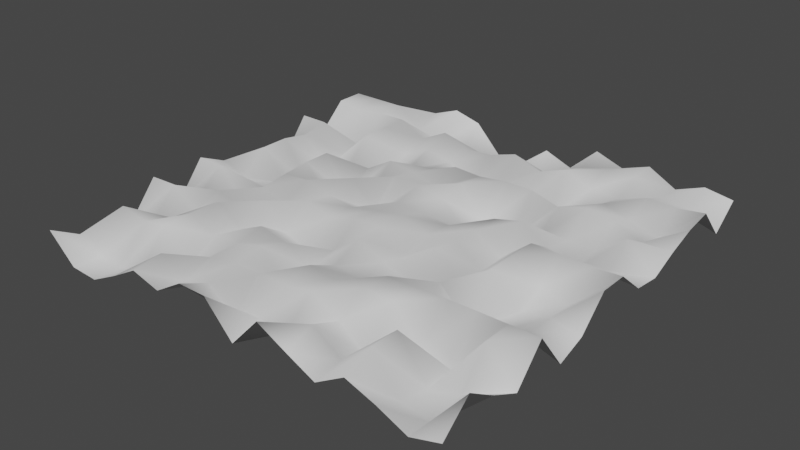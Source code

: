 # Source: noisyPlane.blend  (saved by Blender 3.1.7; exported with 4.5.12 LTS)
import bpy
from mathutils import Matrix  # noqa: F401  (used for matrix-valued properties, if any)

bpy.ops.wm.read_factory_settings(use_empty=True)
scene = bpy.context.scene
scene.name = 'Scene'

# ---- collections
col_collection = bpy.data.collections.new('Collection'); scene.collection.children.link(col_collection)

# ---- world
world_world = bpy.data.worlds.new('World'); scene.world = world_world
world_world.use_nodes = True; world_world.node_tree.nodes.clear()
_N = world_world.node_tree.nodes; _L = world_world.node_tree.links
n0 = _N.new('ShaderNodeOutputWorld'); n0.name = 'World Output'; n0.location = (300, 300)
n1 = _N.new('ShaderNodeBackground'); n1.name = 'Background'; n1.location = (10, 300)
n1.inputs[0].default_value = (0.05088, 0.05088, 0.05088, 1.0)
_L.new(n1.outputs[0], n0.inputs[0])
n0.is_active_output = True
world_world.color = (0.05088, 0.05088, 0.05088)
world_world.use_sun_shadow = False
world_world.sun_shadow_jitter_overblur = 0.0

# ---- meshes
me_landscape_001 = bpy.data.meshes.new('Landscape.001')
me_landscape_001.from_pydata([(-5.0, -5.0, 0.6722), (-5.0, -4.333, 0.3106), (-5.0, -3.667, 0.2489), (-5.0, -3.0, 0.123), (-5.0, -2.333, 0.9116), (-5.0, -1.667, 0.1199), (-5.0, -1.0, 0.92), (-5.0, -0.3333, 0.6185), (-5.0, 0.3333, 0.1453), (-5.0, 1.0, 0.2173), (-5.0, 1.667, 0.1124), (-5.0, 2.333, 0.92), (-5.0, 3.0, 0.3123), (-5.0, 3.667, 0.92), (-5.0, 4.333, 0.92), (-5.0, 5.0, 0.3705), (-4.333, -5.0, 0.0575), (-4.333, -4.333, 0.02808), (-4.333, -3.667, 0.92), (-4.333, -3.0, 0.2794), (-4.333, -2.333, 0.92), (-4.333, -1.667, 0.4614), (-4.333, -1.0, 0.92), (-4.333, -0.3333, 0.376), (-4.333, 0.3333, 0.92), (-4.333, 1.0, 0.92), (-4.333, 1.667, 0.8051), (-4.333, 2.333, 0.9167), (-4.333, 3.0, 0.08714), (-4.333, 3.667, 0.8384), (-4.333, 4.333, 0.92), (-4.333, 5.0, 0.5401), (-3.667, -5.0, 0.01645), (-3.667, -4.333, 0.002863), (-3.667, -3.667, 0.7883), (-3.667, -3.0, 0.6125), (-3.667, -2.333, 0.5123), (-3.667, -1.667, 0.753), (-3.667, -1.0, 0.2119), (-3.667, -0.3333, 0.342), (-3.667, 0.3333, 0.2079), (-3.667, 1.0, 1.386e-06), (-3.667, 1.667, 0.1191), (-3.667, 2.333, 0.2633), (-3.667, 3.0, 0.2065), (-3.667, 3.667, 0.9139), (-3.667, 4.333, 0.92), (-3.667, 5.0, 0.5247), (-3.0, -5.0, 0.3395), (-3.0, -4.333, 0.2046), (-3.0, -3.667, 0.92), (-3.0, -3.0, 0.92), (-3.0, -2.333, 0.92), (-3.0, -1.667, 0.5593), (-3.0, -1.0, 0.7899), (-3.0, -0.3333, 0.8613), (-3.0, 0.3333, 0.92), (-3.0, 1.0, 0.92), (-3.0, 1.667, 0.2955), (-3.0, 2.333, 0.9132), (-3.0, 3.0, 0.92), (-3.0, 3.667, 0.92), (-3.0, 4.333, 0.438), (-3.0, 5.0, 0.6743), (-2.333, -5.0, 0.7062), (-2.333, -4.333, 0.7955), (-2.333, -3.667, 0.2516), (-2.333, -3.0, 0.6392), (-2.333, -2.333, 0.5155), (-2.333, -1.667, 0.92), (-2.333, -1.0, 0.6254), (-2.333, -0.3333, 0.92), (-2.333, 0.3333, 0.2393), (-2.333, 1.0, 0.08382), (-2.333, 1.667, 0.5021), (-2.333, 2.333, 0.1425), (-2.333, 3.0, 0.3951), (-2.333, 3.667, 0.5965), (-2.333, 4.333, 0.3052), (-2.333, 5.0, 0.92), (-1.667, -5.0, 0.5206), (-1.667, -4.333, 0.4323), (-1.667, -3.667, 0.6644), (-1.667, -3.0, 0.6963), (-1.667, -2.333, 0.8073), (-1.667, -1.667, 0.3851), (-1.667, -1.0, 0.8678), (-1.667, -0.3333, 0.7484), (-1.667, 0.3333, 0.92), (-1.667, 1.0, 0.3531), (-1.667, 1.667, 0.8735), (-1.667, 2.333, 0.4724), (-1.667, 3.0, 0.7045), (-1.667, 3.667, 0.92), (-1.667, 4.333, 0.3014), (-1.667, 5.0, 0.747), (-1.0, -5.0, 0.92), (-1.0, -4.333, 0.6314), (-1.0, -3.667, 0.7591), (-1.0, -3.0, 0.8631), (-1.0, -2.333, 0.6668), (-1.0, -1.667, 0.1595), (-1.0, -1.0, 0.718), (-1.0, -0.3333, 0.6837), (-1.0, 0.3333, 0.3262), (-1.0, 1.0, 0.92), (-1.0, 1.667, 0.7896), (-1.0, 2.333, 0.6561), (-1.0, 3.0, 0.5801), (-1.0, 3.667, 0.6817), (-1.0, 4.333, 0.3143), (-1.0, 5.0, 0.05922), (-0.3333, -5.0, 0.92), (-0.3333, -4.333, 0.1768), (-0.3333, -3.667, 0.788), (-0.3333, -3.0, 0.1957), (-0.3333, -2.333, 0.3342), (-0.3333, -1.667, 0.4432), (-0.3333, -1.0, 0.8879), (-0.3333, -0.3333, 0.8099), (-0.3333, 0.3333, 0.7667), (-0.3333, 1.0, 0.9179), (-0.3333, 1.667, 0.6234), (-0.3333, 2.333, 0.8752), (-0.3333, 3.0, 0.1454), (-0.3333, 3.667, 0.7239), (-0.3333, 4.333, 0.08259), (-0.3333, 5.0, 0.01232), (0.3333, -5.0, 0.1986), (0.3333, -4.333, 0.3958), (0.3333, -3.667, 0.7922), (0.3333, -3.0, 0.92), (0.3333, -2.333, 0.6217), (0.3333, -1.667, 0.92), (0.3333, -1.0, 0.92), (0.3333, -0.3333, 0.92), (0.3333, 0.3333, 0.7017), (0.3333, 1.0, 0.792), (0.3333, 1.667, 0.92), (0.3333, 2.333, 0.84), (0.3333, 3.0, 0.3445), (0.3333, 3.667, 0.92), (0.3333, 4.333, 0.05769), (0.3333, 5.0, 0.5742), (1.0, -5.0, 0.92), (1.0, -4.333, 0.3683), (1.0, -3.667, 0.92), (1.0, -3.0, 0.8543), (1.0, -2.333, 0.5767), (1.0, -1.667, 0.6351), (1.0, -1.0, 0.5392), (1.0, -0.3333, 0.7101), (1.0, 0.3333, 0.6536), (1.0, 1.0, 0.2282), (1.0, 1.667, 0.1907), (1.0, 2.333, 0.92), (1.0, 3.0, 0.2492), (1.0, 3.667, 0.6911), (1.0, 4.333, 0.285), (1.0, 5.0, 0.3158), (1.667, -5.0, 0.5865), (1.667, -4.333, 0.8121), (1.667, -3.667, 0.5552), (1.667, -3.0, 0.92), (1.667, -2.333, 0.881), (1.667, -1.667, 0.4566), (1.667, -1.0, 0.92), (1.667, -0.3333, 0.81), (1.667, 0.3333, 0.765), (1.667, 1.0, 0.7577), (1.667, 1.667, 0.02739), (1.667, 2.333, 0.92), (1.667, 3.0, 0.004263), (1.667, 3.667, 0.92), (1.667, 4.333, 0.7425), (1.667, 5.0, 0.92), (2.333, -5.0, 0.2708), (2.333, -4.333, 0.3899), (2.333, -3.667, 0.09537), (2.333, -3.0, 0.92), (2.333, -2.333, 0.8956), (2.333, -1.667, 0.7001), (2.333, -1.0, 0.3928), (2.333, -0.3333, 0.3488), (2.333, 0.3333, 0.3838), (2.333, 1.0, 0.92), (2.333, 1.667, 0.3052), (2.333, 2.333, 0.7385), (2.333, 3.0, 0.2305), (2.333, 3.667, 0.6691), (2.333, 4.333, 0.8842), (2.333, 5.0, 0.6899), (3.0, -5.0, 0.6708), (3.0, -4.333, 0.92), (3.0, -3.667, 0.92), (3.0, -3.0, 0.116), (3.0, -2.333, 0.9136), (3.0, -1.667, 0.04619), (3.0, -1.0, 0.92), (3.0, -0.3333, 0.92), (3.0, 0.3333, 0.92), (3.0, 1.0, 0.5461), (3.0, 1.667, 0.4505), (3.0, 2.333, 0.92), (3.0, 3.0, 0.7674), (3.0, 3.667, 0.6315), (3.0, 4.333, 0.92), (3.0, 5.0, 0.92), (3.667, -5.0, 0.4404), (3.667, -4.333, 0.1221), (3.667, -3.667, 0.02165), (3.667, -3.0, 0.03051), (3.667, -2.333, 0.92), (3.667, -1.667, 0.1608), (3.667, -1.0, 0.2412), (3.667, -0.3333, 0.5042), (3.667, 0.3333, 0.9067), (3.667, 1.0, 0.3426), (3.667, 1.667, 0.441), (3.667, 2.333, 0.8049), (3.667, 3.0, 0.5998), (3.667, 3.667, 0.8517), (3.667, 4.333, 0.6078), (3.667, 5.0, 0.5637), (4.333, -5.0, 0.1486), (4.333, -4.333, 0.02484), (4.333, -3.667, 0.2057), (4.333, -3.0, 0.92), (4.333, -2.333, 0.92), (4.333, -1.667, 0.4179), (4.333, -1.0, 0.4184), (4.333, -0.3333, 0.3708), (4.333, 0.3333, 0.876), (4.333, 1.0, 0.503), (4.333, 1.667, 0.92), (4.333, 2.333, 0.5809), (4.333, 3.0, 0.4037), (4.333, 3.667, 0.8292), (4.333, 4.333, 0.5448), (4.333, 5.0, 0.817), (5.0, -5.0, 0.3511), (5.0, -4.333, 0.92), (5.0, -3.667, 0.5032), (5.0, -3.0, 0.1808), (5.0, -2.333, 0.92), (5.0, -1.667, 0.05432), (5.0, -1.0, 0.279), (5.0, -0.3333, 0.92), (5.0, 0.3333, 0.92), (5.0, 1.0, 0.3689), (5.0, 1.667, 0.2976), (5.0, 2.333, 0.585), (5.0, 3.0, 0.8099), (5.0, 3.667, 0.92), (5.0, 4.333, 0.1863), (5.0, 5.0, 0.7102)], [], [(16, 17, 0), (17, 1, 0), (17, 18, 1), (18, 2, 1), (18, 19, 2), (19, 3, 2), (19, 20, 3), (20, 4, 3), (20, 21, 4), (21, 5, 4), (21, 22, 5), (22, 6, 5), (22, 23, 6), (23, 7, 6), (23, 24, 7), (24, 8, 7), (24, 25, 8), (25, 9, 8), (25, 26, 9), (26, 10, 9), (26, 27, 10), (27, 11, 10), (27, 28, 11), (28, 12, 11), (28, 29, 12), (29, 13, 12), (29, 30, 13), (30, 14, 13), (30, 31, 14), (31, 15, 14), (32, 33, 16), (33, 17, 16), (33, 34, 17), (34, 18, 17), (34, 35, 18), (35, 19, 18), (35, 36, 19), (36, 20, 19), (36, 37, 20), (37, 21, 20), (37, 38, 21), (38, 22, 21), (38, 39, 22), (39, 23, 22), (39, 40, 23), (40, 24, 23), (40, 41, 24), (41, 25, 24), (41, 42, 25), (42, 26, 25), (42, 43, 26), (43, 27, 26), (43, 44, 27), (44, 28, 27), (44, 45, 28), (45, 29, 28), (45, 46, 29), (46, 30, 29), (46, 47, 30), (47, 31, 30), (48, 49, 32), (49, 33, 32), (49, 50, 33), (50, 34, 33), (50, 51, 34), (51, 35, 34), (51, 52, 35), (52, 36, 35), (52, 53, 36), (53, 37, 36), (53, 54, 37), (54, 38, 37), (54, 55, 38), (55, 39, 38), (55, 56, 39), (56, 40, 39), (56, 57, 40), (57, 41, 40), (57, 58, 41), (58, 42, 41), (58, 59, 42), (59, 43, 42), (59, 60, 43), (60, 44, 43), (60, 61, 44), (61, 45, 44), (61, 62, 45), (62, 46, 45), (62, 63, 46), (63, 47, 46), (64, 65, 48), (65, 49, 48), (65, 66, 49), (66, 50, 49), (66, 67, 50), (67, 51, 50), (67, 68, 51), (68, 52, 51), (68, 69, 52), (69, 53, 52), (69, 70, 53), (70, 54, 53), (70, 71, 54), (71, 55, 54), (71, 72, 55), (72, 56, 55), (72, 73, 56), (73, 57, 56), (73, 74, 57), (74, 58, 57), (74, 75, 58), (75, 59, 58), (75, 76, 59), (76, 60, 59), (76, 77, 60), (77, 61, 60), (77, 78, 61), (78, 62, 61), (78, 79, 62), (79, 63, 62), (80, 81, 64), (81, 65, 64), (81, 82, 65), (82, 66, 65), (82, 83, 66), (83, 67, 66), (83, 84, 67), (84, 68, 67), (84, 85, 68), (85, 69, 68), (85, 86, 69), (86, 70, 69), (86, 87, 70), (87, 71, 70), (87, 88, 71), (88, 72, 71), (88, 89, 72), (89, 73, 72), (89, 90, 73), (90, 74, 73), (90, 91, 74), (91, 75, 74), (91, 92, 75), (92, 76, 75), (92, 93, 76), (93, 77, 76), (93, 94, 77), (94, 78, 77), (94, 95, 78), (95, 79, 78), (96, 97, 80), (97, 81, 80), (97, 98, 81), (98, 82, 81), (98, 99, 82), (99, 83, 82), (99, 100, 83), (100, 84, 83), (100, 101, 84), (101, 85, 84), (101, 102, 85), (102, 86, 85), (102, 103, 86), (103, 87, 86), (103, 104, 87), (104, 88, 87), (104, 105, 88), (105, 89, 88), (105, 106, 89), (106, 90, 89), (106, 107, 90), (107, 91, 90), (107, 108, 91), (108, 92, 91), (108, 109, 92), (109, 93, 92), (109, 110, 93), (110, 94, 93), (110, 111, 94), (111, 95, 94), (112, 113, 96), (113, 97, 96), (113, 114, 97), (114, 98, 97), (114, 115, 98), (115, 99, 98), (115, 116, 99), (116, 100, 99), (116, 117, 100), (117, 101, 100), (117, 118, 101), (118, 102, 101), (118, 119, 102), (119, 103, 102), (119, 120, 103), (120, 104, 103), (120, 121, 104), (121, 105, 104), (121, 122, 105), (122, 106, 105), (122, 123, 106), (123, 107, 106), (123, 124, 107), (124, 108, 107), (124, 125, 108), (125, 109, 108), (125, 126, 109), (126, 110, 109), (126, 127, 110), (127, 111, 110), (128, 129, 112), (129, 113, 112), (129, 130, 113), (130, 114, 113), (130, 131, 114), (131, 115, 114), (131, 132, 115), (132, 116, 115), (132, 133, 116), (133, 117, 116), (133, 134, 117), (134, 118, 117), (134, 135, 118), (135, 119, 118), (135, 136, 119), (136, 120, 119), (136, 137, 120), (137, 121, 120), (137, 138, 121), (138, 122, 121), (138, 139, 122), (139, 123, 122), (139, 140, 123), (140, 124, 123), (140, 141, 124), (141, 125, 124), (141, 142, 125), (142, 126, 125), (142, 143, 126), (143, 127, 126), (144, 145, 128), (145, 129, 128), (145, 146, 129), (146, 130, 129), (146, 147, 130), (147, 131, 130), (147, 148, 131), (148, 132, 131), (148, 149, 132), (149, 133, 132), (149, 150, 133), (150, 134, 133), (150, 151, 134), (151, 135, 134), (151, 152, 135), (152, 136, 135), (152, 153, 136), (153, 137, 136), (153, 154, 137), (154, 138, 137), (154, 155, 138), (155, 139, 138), (155, 156, 139), (156, 140, 139), (156, 157, 140), (157, 141, 140), (157, 158, 141), (158, 142, 141), (158, 159, 142), (159, 143, 142), (160, 161, 144), (161, 145, 144), (161, 162, 145), (162, 146, 145), (162, 163, 146), (163, 147, 146), (163, 164, 147), (164, 148, 147), (164, 165, 148), (165, 149, 148), (165, 166, 149), (166, 150, 149), (166, 167, 150), (167, 151, 150), (167, 168, 151), (168, 152, 151), (168, 169, 152), (169, 153, 152), (169, 170, 153), (170, 154, 153), (170, 171, 154), (171, 155, 154), (171, 172, 155), (172, 156, 155), (172, 173, 156), (173, 157, 156), (173, 174, 157), (174, 158, 157), (174, 175, 158), (175, 159, 158), (176, 177, 160), (177, 161, 160), (177, 178, 161), (178, 162, 161), (178, 179, 162), (179, 163, 162), (179, 180, 163), (180, 164, 163), (180, 181, 164), (181, 165, 164), (181, 182, 165), (182, 166, 165), (182, 183, 166), (183, 167, 166), (183, 184, 167), (184, 168, 167), (184, 185, 168), (185, 169, 168), (185, 186, 169), (186, 170, 169), (186, 187, 170), (187, 171, 170), (187, 188, 171), (188, 172, 171), (188, 189, 172), (189, 173, 172), (189, 190, 173), (190, 174, 173), (190, 191, 174), (191, 175, 174), (192, 193, 176), (193, 177, 176), (193, 194, 177), (194, 178, 177), (194, 195, 178), (195, 179, 178), (195, 196, 179), (196, 180, 179), (196, 197, 180), (197, 181, 180), (197, 198, 181), (198, 182, 181), (198, 199, 182), (199, 183, 182), (199, 200, 183), (200, 184, 183), (200, 201, 184), (201, 185, 184), (201, 202, 185), (202, 186, 185), (202, 203, 186), (203, 187, 186), (203, 204, 187), (204, 188, 187), (204, 205, 188), (205, 189, 188), (205, 206, 189), (206, 190, 189), (206, 207, 190), (207, 191, 190), (208, 209, 192), (209, 193, 192), (209, 210, 193), (210, 194, 193), (210, 211, 194), (211, 195, 194), (211, 212, 195), (212, 196, 195), (212, 213, 196), (213, 197, 196), (213, 214, 197), (214, 198, 197), (214, 215, 198), (215, 199, 198), (215, 216, 199), (216, 200, 199), (216, 217, 200), (217, 201, 200), (217, 218, 201), (218, 202, 201), (218, 219, 202), (219, 203, 202), (219, 220, 203), (220, 204, 203), (220, 221, 204), (221, 205, 204), (221, 222, 205), (222, 206, 205), (222, 223, 206), (223, 207, 206), (224, 225, 208), (225, 209, 208), (225, 226, 209), (226, 210, 209), (226, 227, 210), (227, 211, 210), (227, 228, 211), (228, 212, 211), (228, 229, 212), (229, 213, 212), (229, 230, 213), (230, 214, 213), (230, 231, 214), (231, 215, 214), (231, 232, 215), (232, 216, 215), (232, 233, 216), (233, 217, 216), (233, 234, 217), (234, 218, 217), (234, 235, 218), (235, 219, 218), (235, 236, 219), (236, 220, 219), (236, 237, 220), (237, 221, 220), (237, 238, 221), (238, 222, 221), (238, 239, 222), (239, 223, 222), (240, 241, 224), (241, 225, 224), (241, 242, 225), (242, 226, 225), (242, 243, 226), (243, 227, 226), (243, 244, 227), (244, 228, 227), (244, 245, 228), (245, 229, 228), (245, 246, 229), (246, 230, 229), (246, 247, 230), (247, 231, 230), (247, 248, 231), (248, 232, 231), (248, 249, 232), (249, 233, 232), (249, 250, 233), (250, 234, 233), (250, 251, 234), (251, 235, 234), (251, 252, 235), (252, 236, 235), (252, 253, 236), (253, 237, 236), (253, 254, 237), (254, 238, 237), (254, 255, 238), (255, 239, 238)])
me_landscape_001.polygons.foreach_set('use_smooth', [True] * 450)
me_landscape_001.use_remesh_fix_poles = True
me_landscape_001.use_remesh_preserve_attributes = False
me_landscape_001.update()

# ---- objects
ob_landscape_001 = bpy.data.objects.new('Landscape.001', me_landscape_001)

# ---- transforms, parenting, visibility, modifiers, constraints
ob_landscape_001.location = (0.0, 0.0, 0.0)

# ---- collection membership
col_collection.objects.link(ob_landscape_001)

# ---- scene / render settings (as saved in the file)
scene.frame_start = 1; scene.frame_end = 250; scene.frame_set(1)
scene.render.engine = 'BLENDER_EEVEE_NEXT'
scene.cycles.sampling_pattern = 'TABULATED_SOBOL'
scene.cycles.use_light_tree = False
scene.view_settings.view_transform = 'Filmic'
bpy.context.view_layer.update()

# ---- added for rendering (the .blend has no active camera and no usable light): camera, sun
cam_auto = bpy.data.cameras.new('AutoCamera')
cam_auto.lens = 50.0
cam_auto.sensor_width = 36.0
cam_auto.clip_end = 1000.0
ob_auto_camera = bpy.data.objects.new('AutoCamera', cam_auto)
scene.collection.objects.link(ob_auto_camera)
ob_auto_camera.location = (13.1123, -15.7348, 10.9498)
ob_auto_camera.rotation_euler = (1.09748, -7.21219e-08, 0.694738)
scene.camera = ob_auto_camera
light_auto_sun = bpy.data.lights.new('AutoSun', 'SUN')
light_auto_sun.energy = 3.0
light_auto_sun.angle = 0.0523599
ob_auto_sun = bpy.data.objects.new('AutoSun', light_auto_sun)
scene.collection.objects.link(ob_auto_sun)
ob_auto_sun.rotation_euler = (0.872665, 0.174533, 0.523599)
bpy.context.view_layer.update()
